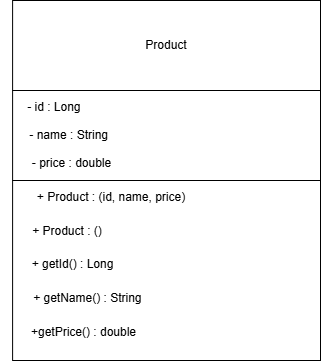

The diagram above was exported from draw.io. Its source (the exported page's mxGraphModel, read from the mxfile embedded in the PNG):
<mxGraphModel dx="1414" dy="777" grid="1" gridSize="10" guides="1" tooltips="1" connect="1" arrows="1" fold="1" page="1" pageScale="1" pageWidth="827" pageHeight="1169" math="0" shadow="0">
  <root>
    <mxCell id="0" />
    <mxCell id="1" parent="0" />
    <mxCell id="ioa39ZEPcIorzXvQI69Q-23" connectable="0" parent="1" style="group" value="" vertex="1">
      <mxGeometry height="360" width="320" x="130" y="70" as="geometry" />
    </mxCell>
    <mxCell id="ioa39ZEPcIorzXvQI69Q-5" parent="ioa39ZEPcIorzXvQI69Q-23" style="rounded=0;whiteSpace=wrap;html=1;" value="" vertex="1">
      <mxGeometry height="90" width="307.9037800687285" x="12.096219931271479" as="geometry" />
    </mxCell>
    <mxCell id="ioa39ZEPcIorzXvQI69Q-6" parent="ioa39ZEPcIorzXvQI69Q-23" style="rounded=0;whiteSpace=wrap;html=1;" value="" vertex="1">
      <mxGeometry height="90" width="307.9037800687285" x="12.096219931271479" y="90" as="geometry" />
    </mxCell>
    <mxCell id="ioa39ZEPcIorzXvQI69Q-10" parent="ioa39ZEPcIorzXvQI69Q-23" style="rounded=0;whiteSpace=wrap;html=1;" value="" vertex="1">
      <mxGeometry height="180" width="307.9037800687285" x="12.096219931271479" y="180" as="geometry" />
    </mxCell>
    <mxCell id="ioa39ZEPcIorzXvQI69Q-11" parent="ioa39ZEPcIorzXvQI69Q-23" style="text;html=1;whiteSpace=wrap;strokeColor=none;fillColor=none;align=center;verticalAlign=middle;rounded=0;" value="Product" vertex="1">
      <mxGeometry height="33.75" width="65.97938144329898" x="133.05841924398626" y="28.125" as="geometry" />
    </mxCell>
    <mxCell id="ioa39ZEPcIorzXvQI69Q-12" parent="ioa39ZEPcIorzXvQI69Q-23" style="text;html=1;whiteSpace=wrap;strokeColor=none;fillColor=none;align=center;verticalAlign=middle;rounded=0;" value="&amp;nbsp; - id : Long" vertex="1">
      <mxGeometry height="33.75" width="76.97594501718213" x="12.096219931271479" y="90" as="geometry" />
    </mxCell>
    <mxCell id="ioa39ZEPcIorzXvQI69Q-13" parent="ioa39ZEPcIorzXvQI69Q-23" style="text;html=1;whiteSpace=wrap;strokeColor=none;fillColor=none;align=center;verticalAlign=middle;rounded=0;" value="&amp;nbsp;- name : String" vertex="1">
      <mxGeometry height="33.75" width="109.96563573883161" x="12.096219931271479" y="118.125" as="geometry" />
    </mxCell>
    <mxCell id="ioa39ZEPcIorzXvQI69Q-15" parent="ioa39ZEPcIorzXvQI69Q-23" style="text;html=1;whiteSpace=wrap;strokeColor=none;fillColor=none;align=center;verticalAlign=middle;rounded=0;" value="- price : double" vertex="1">
      <mxGeometry height="33.75" width="142.9553264604811" y="146.25" as="geometry" />
    </mxCell>
    <mxCell id="ioa39ZEPcIorzXvQI69Q-17" parent="ioa39ZEPcIorzXvQI69Q-23" style="text;html=1;whiteSpace=wrap;strokeColor=none;fillColor=none;align=center;verticalAlign=middle;rounded=0;" value="+ Product : (id, name, price)" vertex="1">
      <mxGeometry height="33.75" width="197.93814432989691" x="12.096219931271479" y="180" as="geometry" />
    </mxCell>
    <mxCell id="ioa39ZEPcIorzXvQI69Q-18" parent="ioa39ZEPcIorzXvQI69Q-23" style="text;html=1;whiteSpace=wrap;strokeColor=none;fillColor=none;align=center;verticalAlign=middle;rounded=0;" value="+ Product : ()" vertex="1">
      <mxGeometry height="33.75" width="109.96563573883161" x="12.096219931271479" y="213.75" as="geometry" />
    </mxCell>
    <mxCell id="ioa39ZEPcIorzXvQI69Q-19" parent="ioa39ZEPcIorzXvQI69Q-23" style="text;html=1;whiteSpace=wrap;strokeColor=none;fillColor=none;align=center;verticalAlign=middle;rounded=0;" value="+ getId() : Long" vertex="1">
      <mxGeometry height="33.75" width="120.96219931271477" x="12.096219931271479" y="247.5" as="geometry" />
    </mxCell>
    <mxCell id="ioa39ZEPcIorzXvQI69Q-20" parent="ioa39ZEPcIorzXvQI69Q-23" style="text;html=1;whiteSpace=wrap;strokeColor=none;fillColor=none;align=center;verticalAlign=middle;rounded=0;" value="+ getName() : String&amp;nbsp;" vertex="1">
      <mxGeometry height="33.75" width="153.95189003436425" x="12.096219931271479" y="281.25" as="geometry" />
    </mxCell>
    <mxCell id="ioa39ZEPcIorzXvQI69Q-21" parent="ioa39ZEPcIorzXvQI69Q-23" style="text;html=1;whiteSpace=wrap;strokeColor=none;fillColor=none;align=center;verticalAlign=middle;rounded=0;" value="+getPrice() : double" vertex="1">
      <mxGeometry height="33.75" width="142.9553264604811" x="12.096219931271479" y="315" as="geometry" />
    </mxCell>
  </root>
</mxGraphModel>